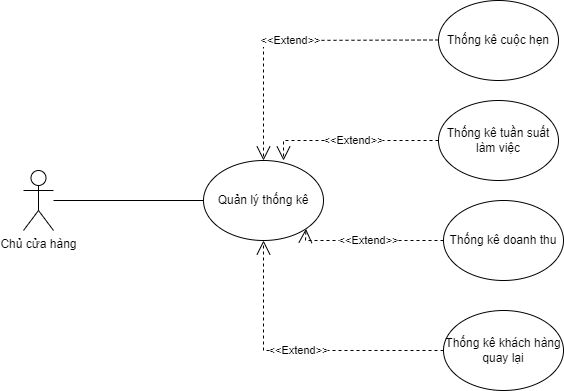

The diagram above was exported from draw.io. Its source (the exported page's mxGraphModel, read from the mxfile embedded in the PNG):
<mxGraphModel dx="976" dy="529" grid="1" gridSize="10" guides="1" tooltips="1" connect="1" arrows="1" fold="1" page="1" pageScale="1" pageWidth="1169" pageHeight="1654" math="0" shadow="0">
  <root>
    <mxCell id="0" />
    <mxCell id="1" parent="0" />
    <mxCell id="0WGn2b-sFVE9_paS07pg-1" value="Chủ cửa hàng" style="shape=umlActor;verticalLabelPosition=bottom;verticalAlign=top;html=1;outlineConnect=0;" parent="1" vertex="1">
      <mxGeometry x="110" y="210" width="30" height="60" as="geometry" />
    </mxCell>
    <mxCell id="0WGn2b-sFVE9_paS07pg-2" value="Quản lý thống kê" style="ellipse;whiteSpace=wrap;html=1;" parent="1" vertex="1">
      <mxGeometry x="290" y="200" width="120" height="80" as="geometry" />
    </mxCell>
    <mxCell id="0WGn2b-sFVE9_paS07pg-3" value="Thống kê cuộc hẹn" style="ellipse;whiteSpace=wrap;html=1;" parent="1" vertex="1">
      <mxGeometry x="525" y="40" width="120" height="80" as="geometry" />
    </mxCell>
    <mxCell id="0WGn2b-sFVE9_paS07pg-4" value="Thống kê tuần suất làm việc" style="ellipse;whiteSpace=wrap;html=1;" parent="1" vertex="1">
      <mxGeometry x="525" y="140" width="120" height="80" as="geometry" />
    </mxCell>
    <mxCell id="0WGn2b-sFVE9_paS07pg-5" value="Thống kê doanh thu" style="ellipse;whiteSpace=wrap;html=1;" parent="1" vertex="1">
      <mxGeometry x="530" y="240" width="120" height="80" as="geometry" />
    </mxCell>
    <mxCell id="0WGn2b-sFVE9_paS07pg-6" value="Thống kê khách hàng quay lại" style="ellipse;whiteSpace=wrap;html=1;" parent="1" vertex="1">
      <mxGeometry x="530" y="350" width="120" height="80" as="geometry" />
    </mxCell>
    <mxCell id="0WGn2b-sFVE9_paS07pg-8" value="&amp;lt;&amp;lt;Extend&amp;gt;&amp;gt;" style="endArrow=open;endSize=12;dashed=1;html=1;rounded=0;entryX=0.5;entryY=0;entryDx=0;entryDy=0;" parent="1" target="0WGn2b-sFVE9_paS07pg-2" edge="1">
      <mxGeometry width="160" relative="1" as="geometry">
        <mxPoint x="525" y="79.5" as="sourcePoint" />
        <mxPoint x="355" y="79.5" as="targetPoint" />
        <Array as="points">
          <mxPoint x="350" y="80" />
        </Array>
      </mxGeometry>
    </mxCell>
    <mxCell id="0WGn2b-sFVE9_paS07pg-9" value="&amp;lt;&amp;lt;Extend&amp;gt;&amp;gt;" style="endArrow=open;endSize=12;dashed=1;html=1;rounded=0;entryX=0.667;entryY=0;entryDx=0;entryDy=0;exitX=0;exitY=0.5;exitDx=0;exitDy=0;entryPerimeter=0;" parent="1" source="0WGn2b-sFVE9_paS07pg-4" target="0WGn2b-sFVE9_paS07pg-2" edge="1">
      <mxGeometry x="-0.0286" width="160" relative="1" as="geometry">
        <mxPoint x="510" y="199.5" as="sourcePoint" />
        <mxPoint x="340" y="199.5" as="targetPoint" />
        <Array as="points">
          <mxPoint x="370" y="180" />
        </Array>
        <mxPoint as="offset" />
      </mxGeometry>
    </mxCell>
    <mxCell id="0WGn2b-sFVE9_paS07pg-10" value="&amp;lt;&amp;lt;Extend&amp;gt;&amp;gt;" style="endArrow=open;endSize=12;dashed=1;html=1;rounded=0;exitX=0;exitY=0.5;exitDx=0;exitDy=0;entryX=0.5;entryY=1;entryDx=0;entryDy=0;" parent="1" source="0WGn2b-sFVE9_paS07pg-6" edge="1" target="0WGn2b-sFVE9_paS07pg-2">
      <mxGeometry width="160" relative="1" as="geometry">
        <mxPoint x="530" y="449.5" as="sourcePoint" />
        <mxPoint x="374" y="280" as="targetPoint" />
        <Array as="points">
          <mxPoint x="350" y="390" />
        </Array>
      </mxGeometry>
    </mxCell>
    <mxCell id="0WGn2b-sFVE9_paS07pg-11" value="&amp;lt;&amp;lt;Extend&amp;gt;&amp;gt;" style="endArrow=open;endSize=12;dashed=1;html=1;rounded=0;entryX=1;entryY=1;entryDx=0;entryDy=0;exitX=0;exitY=0.5;exitDx=0;exitDy=0;" parent="1" source="0WGn2b-sFVE9_paS07pg-5" target="0WGn2b-sFVE9_paS07pg-2" edge="1">
      <mxGeometry width="160" relative="1" as="geometry">
        <mxPoint x="520" y="319.5" as="sourcePoint" />
        <mxPoint x="350" y="319.5" as="targetPoint" />
        <Array as="points">
          <mxPoint x="392" y="280" />
        </Array>
      </mxGeometry>
    </mxCell>
    <mxCell id="0WGn2b-sFVE9_paS07pg-14" value="" style="endArrow=none;html=1;rounded=0;entryX=0;entryY=0.5;entryDx=0;entryDy=0;" parent="1" source="0WGn2b-sFVE9_paS07pg-1" target="0WGn2b-sFVE9_paS07pg-2" edge="1">
      <mxGeometry width="50" height="50" relative="1" as="geometry">
        <mxPoint x="470" y="310" as="sourcePoint" />
        <mxPoint x="520" y="260" as="targetPoint" />
      </mxGeometry>
    </mxCell>
  </root>
</mxGraphModel>